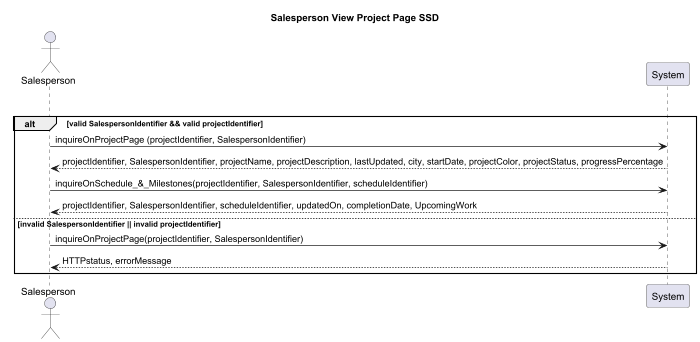

The diagram above was rendered by PlantUML. Its source (embedded in the PNG):
@startuml
title Salesperson View Project Page SSD

actor Salesperson

loop for every request attempt
 alt valid SalespersonIdentifier && valid projectIdentifier
 Salesperson -> System: inquireOnProjectPage (projectIdentifier, SalespersonIdentifier)
    System --> Salesperson:  projectIdentifier, SalespersonIdentifier, projectName, projectDescription, lastUpdated, city, startDate, projectColor, projectStatus, progressPercentage
    Salesperson -> System: inquireOnSchedule_&_Milestones(projectIdentifier, SalespersonIdentifier, scheduleIdentifier)
    System --> Salesperson: projectIdentifier, SalespersonIdentifier, scheduleIdentifier, updatedOn, completionDate, UpcomingWork
 else invalid SalespersonIdentifier || invalid projectIdentifier
     Salesperson -> System: inquireOnProjectPage(projectIdentifier, SalespersonIdentifier)
     System --> Salesperson: HTTPstatus, errorMessage
 end


@enduml